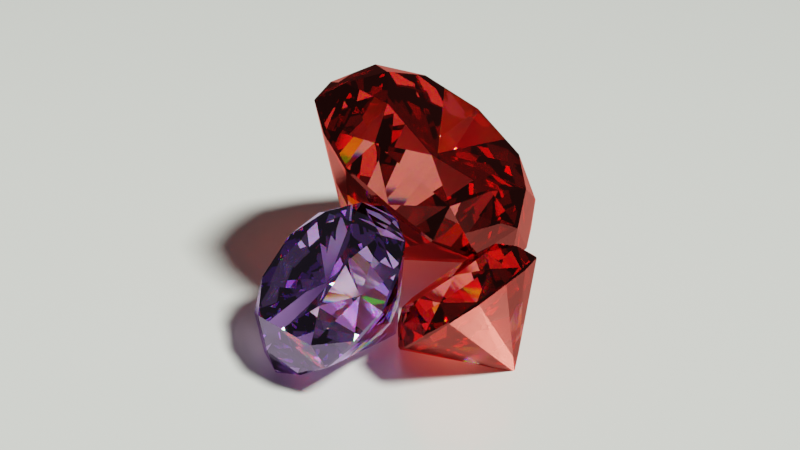 # Source: Diamond.blend  (saved by Blender 2.82.7; exported with 4.5.12 LTS)
import bpy
from mathutils import Matrix  # noqa: F401  (used for matrix-valued properties, if any)

bpy.ops.wm.read_factory_settings(use_empty=True)
scene = bpy.context.scene
scene.name = 'Scene'

# ---- collections
col_collection = bpy.data.collections.new('Collection'); scene.collection.children.link(col_collection)

# ---- materials (node trees are filled in below, after node groups)
mat_diamond = bpy.data.materials.new('Diamond')
mat_diamond.alpha_threshold = 0.0
mat_diamond.line_color = (0.0, 0.0, 0.0, 1.0)
mat_diamond_001 = bpy.data.materials.new('Diamond.001')
mat_diamond_001.alpha_threshold = 0.0
mat_diamond_001.line_color = (0.0, 0.0, 0.0, 1.0)
mat_material_001 = bpy.data.materials.new('Material.001')

# ---- material node trees
mat_diamond.use_nodes = True; mat_diamond.node_tree.nodes.clear()
_N = mat_diamond.node_tree.nodes; _L = mat_diamond.node_tree.links
n0 = _N.new('ShaderNodeBsdfGlass'); n0.name = 'Glass BSDF'; n0.location = (44, 73)
n0.distribution = 'BECKMANN'
n0.inputs[0].default_value = (1.0, 0.1874, 0.1615, 1.0)
n1 = _N.new('ShaderNodeBsdfGlass'); n1.name = 'Glass BSDF.002'; n1.location = (51, 457)
n1.distribution = 'BECKMANN'
n1.inputs[0].default_value = (0.0, 1.0, 0.004779, 1.0)
n2 = _N.new('ShaderNodeAddShader'); n2.name = 'Add Shader'; n2.location = (426, 472)
n3 = _N.new('ShaderNodeBsdfGlass'); n3.name = 'Glass BSDF.001'; n3.location = (50, 270)
n3.distribution = 'BECKMANN'
n3.inputs[0].default_value = (0.005829, 0.0, 1.0, 1.0)
n4 = _N.new('ShaderNodeOutputMaterial'); n4.name = 'Material Output'; n4.location = (839, 268)
n5 = _N.new('ShaderNodeAddShader'); n5.name = 'Add Shader.001'; n5.location = (616, 412)
n6 = _N.new('ShaderNodeMixShader'); n6.name = 'Mix Shader'; n6.location = (616, 221)
n7 = _N.new('ShaderNodeLightPath'); n7.name = 'Light Path'; n7.location = (654, 626)
n8 = _N.new('ShaderNodeBsdfGlass'); n8.name = 'Glass BSDF.003'; n8.location = (56, 658)
n8.distribution = 'BECKMANN'
n8.inputs[0].default_value = (1.0, 0.002152, 0.0, 1.0)
n9 = _N.new('ShaderNodeMath'); n9.name = 'Math'; n9.location = (-308, 539)
n9.inputs[2].default_value = 0.0
n10 = _N.new('ShaderNodeMath'); n10.name = 'Math.001'; n10.location = (-569, 319)
n10.operation = 'MULTIPLY'
n10.inputs[1].default_value = 2.0
n10.inputs[2].default_value = 0.0
n11 = _N.new('ShaderNodeValue'); n11.name = 'Value.001'; n11.location = (-817, 457)
n11.label = 'Dispersion'
n11.outputs[0].default_value = 0.1
n12 = _N.new('ShaderNodeValue'); n12.name = 'Value'; n12.location = (-833, 611)
n12.label = 'IOR'
n12.outputs[0].default_value = 2.4
n13 = _N.new('ShaderNodeMath'); n13.name = 'Math.002'; n13.location = (-220, 364)
n13.inputs[2].default_value = 0.0
_L.new(n0.outputs[0], n6.inputs[1])
_L.new(n8.outputs[0], n2.inputs[0])
_L.new(n1.outputs[0], n2.inputs[1])
_L.new(n3.outputs[0], n5.inputs[1])
_L.new(n2.outputs[0], n5.inputs[0])
_L.new(n6.outputs[0], n4.inputs[0])
_L.new(n5.outputs[0], n6.inputs[2])
_L.new(n7.outputs[6], n6.inputs[0])
_L.new(n12.outputs[0], n9.inputs[0])
_L.new(n11.outputs[0], n9.inputs[1])
_L.new(n9.outputs[0], n1.inputs[2])
_L.new(n12.outputs[0], n8.inputs[2])
_L.new(n11.outputs[0], n10.inputs[0])
_L.new(n10.outputs[0], n13.inputs[1])
_L.new(n12.outputs[0], n13.inputs[0])
_L.new(n12.outputs[0], n0.inputs[2])
_L.new(n13.outputs[0], n3.inputs[2])
n4.is_active_output = True
mat_diamond_001.use_nodes = True; mat_diamond_001.node_tree.nodes.clear()
_N = mat_diamond_001.node_tree.nodes; _L = mat_diamond_001.node_tree.links
n0 = _N.new('ShaderNodeBsdfGlass'); n0.name = 'Glass BSDF'; n0.location = (44, 73)
n0.distribution = 'BECKMANN'
n0.inputs[0].default_value = (0.8213, 0.6259, 1.0, 1.0)
n1 = _N.new('ShaderNodeBsdfGlass'); n1.name = 'Glass BSDF.002'; n1.location = (51, 457)
n1.distribution = 'BECKMANN'
n1.inputs[0].default_value = (0.0, 1.0, 0.004779, 1.0)
n2 = _N.new('ShaderNodeAddShader'); n2.name = 'Add Shader'; n2.location = (426, 472)
n3 = _N.new('ShaderNodeBsdfGlass'); n3.name = 'Glass BSDF.001'; n3.location = (50, 270)
n3.distribution = 'BECKMANN'
n3.inputs[0].default_value = (0.0, 0.0001604, 1.0, 1.0)
n4 = _N.new('ShaderNodeOutputMaterial'); n4.name = 'Material Output'; n4.location = (839, 268)
n5 = _N.new('ShaderNodeAddShader'); n5.name = 'Add Shader.001'; n5.location = (616, 412)
n6 = _N.new('ShaderNodeMixShader'); n6.name = 'Mix Shader'; n6.location = (616, 221)
n7 = _N.new('ShaderNodeLightPath'); n7.name = 'Light Path'; n7.location = (654, 626)
n8 = _N.new('ShaderNodeBsdfGlass'); n8.name = 'Glass BSDF.003'; n8.location = (56, 658)
n8.distribution = 'BECKMANN'
n8.inputs[0].default_value = (1.0, 0.002152, 0.0, 1.0)
n9 = _N.new('ShaderNodeMath'); n9.name = 'Math'; n9.location = (-308, 539)
n9.inputs[2].default_value = 0.0
n10 = _N.new('ShaderNodeMath'); n10.name = 'Math.001'; n10.location = (-569, 319)
n10.operation = 'MULTIPLY'
n10.inputs[1].default_value = 2.0
n10.inputs[2].default_value = 0.0
n11 = _N.new('ShaderNodeValue'); n11.name = 'Value.001'; n11.location = (-817, 457)
n11.label = 'Dispersion'
n11.outputs[0].default_value = 0.1
n12 = _N.new('ShaderNodeValue'); n12.name = 'Value'; n12.location = (-833, 611)
n12.label = 'IOR'
n12.outputs[0].default_value = 2.4
n13 = _N.new('ShaderNodeMath'); n13.name = 'Math.002'; n13.location = (-283, 343)
n13.inputs[2].default_value = 0.0
_L.new(n0.outputs[0], n6.inputs[1])
_L.new(n8.outputs[0], n2.inputs[0])
_L.new(n1.outputs[0], n2.inputs[1])
_L.new(n3.outputs[0], n5.inputs[1])
_L.new(n2.outputs[0], n5.inputs[0])
_L.new(n6.outputs[0], n4.inputs[0])
_L.new(n5.outputs[0], n6.inputs[2])
_L.new(n7.outputs[6], n6.inputs[0])
_L.new(n12.outputs[0], n9.inputs[0])
_L.new(n11.outputs[0], n9.inputs[1])
_L.new(n9.outputs[0], n1.inputs[2])
_L.new(n12.outputs[0], n8.inputs[2])
_L.new(n11.outputs[0], n10.inputs[0])
_L.new(n10.outputs[0], n13.inputs[1])
_L.new(n12.outputs[0], n13.inputs[0])
_L.new(n12.outputs[0], n0.inputs[2])
_L.new(n13.outputs[0], n3.inputs[2])
n4.is_active_output = True
mat_material_001.use_nodes = True; mat_material_001.node_tree.nodes.clear()
_N = mat_material_001.node_tree.nodes; _L = mat_material_001.node_tree.links
n0 = _N.new('ShaderNodeOutputMaterial'); n0.name = 'Material Output'; n0.location = (300, 300)
n1 = _N.new('ShaderNodeBsdfPrincipled'); n1.name = 'Principled BSDF'; n1.location = (10, 300)
n1.distribution = 'GGX'
n1.subsurface_method = 'BURLEY'
n1.inputs[0].default_value = (0.6731, 0.6731, 0.6731, 1.0)
n1.inputs[1].default_value = 0.2
n1.inputs[2].default_value = 0.25
n1.inputs[3].default_value = 1.45
n1.inputs[13].default_value = 0.2
n1.inputs[27].default_value = (0.0, 0.0, 0.0, 1.0)
n1.inputs[28].default_value = 1.0
_L.new(n1.outputs[0], n0.inputs[0])
n0.is_active_output = True

# ---- world
world_world = bpy.data.worlds.new('World'); scene.world = world_world
world_world.use_nodes = True; world_world.node_tree.nodes.clear()
_N = world_world.node_tree.nodes; _L = world_world.node_tree.links
n0 = _N.new('ShaderNodeOutputWorld'); n0.name = 'World Output'; n0.location = (300, 300)
n1 = _N.new('ShaderNodeBackground'); n1.name = 'Background'; n1.location = (10, 300)
n1.inputs[0].default_value = (0.05088, 0.05088, 0.05088, 1.0)
_L.new(n1.outputs[0], n0.inputs[0])
n0.is_active_output = True
world_world.color = (0.05088, 0.05088, 0.05088)
world_world.use_sun_shadow = False
world_world.sun_shadow_jitter_overblur = 0.0

# ---- cameras
cam_camera = bpy.data.cameras.new('Camera')
cam_camera.clip_end = 100.0
cam_camera.ortho_scale = 7.314

# ---- lights
light_light = bpy.data.lights.new('Light', 'SUN')
light_light.color = (0.9571, 1.0, 0.8934)
light_light.transmission_factor = 0.0
light_light.angle = 0.1993
light_light.energy = 8.0
light_light.shadow_soft_size = 0.1
light_light.shadow_cascade_max_distance = 1000.0

# ---- meshes
me_cylinder = bpy.data.meshes.new('Cylinder')
me_cylinder.from_pydata([(-4.734e-09, 4.554e-09, -0.6437), (-1.375e-08, 4.012e-09, 0.5371), (-4.734e-09, 0.1586, -0.4931), (-0.2201, 0.5313, 0.5371), (0.1122, 0.1122, -0.4931), (0.2201, 0.5313, 0.5371), (0.1586, -2.379e-09, -0.4931), (0.5313, 0.2201, 0.5371), (0.1122, -0.1122, -0.4931), (0.5313, -0.2201, 0.5371), (-1.86e-08, -0.1586, -0.4931), (0.2201, -0.5313, 0.5371), (-0.1122, -0.1122, -0.4931), (-0.2201, -0.5313, 0.5371), (-0.1586, 6.445e-09, -0.4931), (-0.5313, -0.2201, 0.5371), (-0.1122, 0.1122, -0.4931), (-0.5313, 0.2201, 0.5371), (0.0, 0.8553, 0.2068), (0.0, 0.8553, 0.2222), (0.008238, 0.7587, 0.4116), (0.5389, 0.5389, 0.4116), (0.6048, 0.6048, 0.2222), (0.6048, 0.6048, 0.2068), (0.7587, 0.008238, 0.4116), (0.8553, -3.739e-08, 0.2222), (0.8553, -3.739e-08, 0.2068), (0.5389, -0.5224, 0.4116), (0.6048, -0.6048, 0.2222), (0.6048, -0.6048, 0.2068), (0.008238, -0.7422, 0.4116), (-7.477e-08, -0.8553, 0.2222), (-7.477e-08, -0.8553, 0.2068), (-0.5224, -0.5224, 0.4116), (-0.6048, -0.6048, 0.2222), (-0.6048, -0.6048, 0.2068), (-0.7422, 0.008238, 0.4116), (-0.8553, 1.02e-08, 0.2222), (-0.8553, 1.02e-08, 0.2068), (-0.5224, 0.5389, 0.4116), (-0.6048, 0.6048, 0.2222), (-0.6048, 0.6048, 0.2068), (-0.3166, 0.7644, 0.1967), (-0.3166, 0.7644, 0.2323), (-0.7644, 0.3166, 0.1967), (-0.7644, 0.3166, 0.2323), (-0.7644, -0.3166, 0.1967), (-0.7644, -0.3166, 0.2323), (-0.3166, -0.7644, 0.1967), (-0.3166, -0.7644, 0.2323), (0.3166, -0.7644, 0.1967), (0.3166, -0.7644, 0.2323), (0.7644, -0.3166, 0.1967), (0.7644, -0.3166, 0.2323), (0.7644, 0.3166, 0.1967), (0.7644, 0.3166, 0.2323), (0.3166, 0.7644, 0.1967), (0.3166, 0.7644, 0.2323), (0.6048, 0.6048, 0.2068), (0.5389, 0.5389, 0.4116), (0.6048, 0.6048, 0.2222), (0.6048, 0.6048, 0.2222), (0.6048, 0.6048, 0.2222), (-0.2201, 0.5313, 0.5371), (0.2201, 0.5313, 0.5371), (0.5313, 0.2201, 0.5371), (0.5313, -0.2201, 0.5371), (0.2201, -0.5313, 0.5371), (-0.2201, -0.5313, 0.5371), (-0.5313, -0.2201, 0.5371), (-0.5313, 0.2201, 0.5371), (0.008238, 0.7587, 0.4116), (0.5389, 0.5389, 0.4116), (0.7587, 0.008238, 0.4116), (0.5389, -0.5224, 0.4116), (0.008238, -0.7422, 0.4116), (-0.5224, -0.5224, 0.4116), (-0.7422, 0.008238, 0.4116), (-0.5224, 0.5389, 0.4116), (0.5389, 0.5389, 0.4116)], [], [(0, 2, 4), (1, 5, 3), (78, 70, 63), (0, 4, 6), (1, 7, 5), (77, 69, 70), (0, 6, 8), (1, 9, 7), (76, 68, 69), (0, 8, 10), (1, 11, 9), (75, 67, 68), (0, 10, 12), (1, 13, 11), (74, 66, 67), (0, 12, 14), (1, 15, 13), (73, 65, 66), (0, 14, 16), (1, 17, 15), (72, 64, 65), (0, 16, 2), (1, 3, 17), (71, 63, 64), (42, 18, 2), (42, 43, 19, 18), (20, 19, 43), (44, 41, 16), (44, 45, 40, 41), (39, 40, 45), (46, 38, 14), (46, 47, 37, 38), (36, 37, 47), (48, 35, 12), (48, 49, 34, 35), (33, 34, 49), (50, 32, 10), (50, 51, 31, 32), (30, 31, 51), (52, 29, 8), (52, 53, 28, 29), (27, 28, 53), (54, 26, 6), (54, 55, 25, 26), (24, 25, 55), (56, 23, 4), (56, 57, 61, 23), (59, 22, 57), (18, 19, 57, 56), (58, 62, 55, 54), (26, 25, 53, 52), (29, 28, 51, 50), (32, 31, 49, 48), (35, 34, 47, 46), (38, 37, 45, 44), (41, 40, 43, 42), (2, 16, 42), (16, 41, 42), (43, 40, 39), (39, 20, 43), (16, 14, 44), (14, 38, 44), (45, 37, 36), (36, 39, 45), (14, 12, 46), (12, 35, 46), (47, 34, 33), (33, 36, 47), (12, 10, 48), (10, 32, 48), (49, 31, 30), (30, 33, 49), (10, 8, 50), (8, 29, 50), (51, 28, 27), (27, 30, 51), (8, 6, 52), (6, 26, 52), (53, 25, 24), (24, 27, 53), (6, 4, 54), (4, 58, 54), (55, 60, 21), (21, 24, 55), (4, 2, 56), (2, 18, 56), (57, 19, 20), (20, 59, 57), (78, 63, 71), (77, 70, 78), (76, 69, 77), (75, 68, 76), (74, 67, 75), (73, 66, 74), (72, 65, 73), (71, 64, 79)])
_uv = me_cylinder.uv_layers.new(name='UVMap')
_uv.uv.foreach_set('vector', [0.75, 0.25, 0.75, 0.49, 0.9197, 0.4197, 0.25, 0.25, 0.4197, 0.4197, 0.25, 0.49, 0.125, 0.875, 0.125, 1.0, 0.0, 1.0, 0.75, 0.25, 0.9197, 0.4197, 0.99, 0.25, 0.25, 0.25, 0.49, 0.25, 0.4197, 0.4197, 0.25, 0.875, 0.25, 1.0, 0.125, 1.0, 0.75, 0.25, 0.99, 0.25, 0.9197, 0.08029, 0.25, 0.25, 0.4197, 0.08029, 0.49, 0.25, 0.375, 0.875, 0.375, 1.0, 0.25, 1.0, 0.75, 0.25, 0.9197, 0.08029, 0.75, 0.01, 0.25, 0.25, 0.25, 0.01, 0.4197, 0.08029, 0.5, 0.875, 0.5, 1.0, 0.375, 1.0, 0.75, 0.25, 0.75, 0.01, 0.5803, 0.08029, 0.25, 0.25, 0.08029, 0.08029, 0.25, 0.01, 0.625, 0.875, 0.625, 1.0, 0.5, 1.0, 0.75, 0.25, 0.5803, 0.08029, 0.51, 0.25, 0.25, 0.25, 0.01, 0.25, 0.08029, 0.08029, 0.75, 0.875, 0.75, 1.0, 0.625, 1.0, 0.75, 0.25, 0.51, 0.25, 0.5803, 0.4197, 0.25, 0.25, 0.08029, 0.4197, 0.01, 0.25, 0.875, 0.875, 0.875, 1.0, 0.75, 1.0, 0.75, 0.25, 0.5803, 0.4197, 0.75, 0.49, 0.25, 0.25, 0.25, 0.49, 0.08029, 0.4197, 1.0, 0.875, 1.0, 1.0, 0.875, 1.0, 0.0625, 0.625, 0.0, 0.625, 0.0, 0.5, 0.0625, 0.625, 0.0625, 0.75, 0.0, 0.75, 0.0, 0.625, 0.0, 0.875, 0.0, 0.75, 0.0625, 0.75, 0.1875, 0.625, 0.125, 0.625, 0.125, 0.5, 0.1875, 0.625, 0.1875, 0.75, 0.125, 0.75, 0.125, 0.625, 0.125, 0.875, 0.125, 0.75, 0.1875, 0.75, 0.3125, 0.625, 0.25, 0.625, 0.25, 0.5, 0.3125, 0.625, 0.3125, 0.75, 0.25, 0.75, 0.25, 0.625, 0.25, 0.875, 0.25, 0.75, 0.3125, 0.75, 0.4375, 0.625, 0.375, 0.625, 0.375, 0.5, 0.4375, 0.625, 0.4375, 0.75, 0.375, 0.75, 0.375, 0.625, 0.375, 0.875, 0.375, 0.75, 0.4375, 0.75, 0.5625, 0.625, 0.5, 0.625, 0.5, 0.5, 0.5625, 0.625, 0.5625, 0.75, 0.5, 0.75, 0.5, 0.625, 0.5, 0.875, 0.5, 0.75, 0.5625, 0.75, 0.6875, 0.625, 0.625, 0.625, 0.625, 0.5, 0.6875, 0.625, 0.6875, 0.75, 0.625, 0.75, 0.625, 0.625, 0.625, 0.875, 0.625, 0.75, 0.6875, 0.75, 0.8125, 0.625, 0.75, 0.625, 0.75, 0.5, 0.8125, 0.625, 0.8125, 0.75, 0.75, 0.75, 0.75, 0.625, 0.75, 0.875, 0.75, 0.75, 0.8125, 0.75, 0.9375, 0.625, 0.875, 0.625, 0.875, 0.5, 0.9375, 0.625, 0.9375, 0.75, 0.875, 0.75, 0.875, 0.625, 0.875, 0.875, 0.875, 0.75, 0.9375, 0.75, 1.0, 0.625, 1.0, 0.75, 0.9375, 0.75, 0.9375, 0.625, 0.875, 0.625, 0.875, 0.75, 0.8125, 0.75, 0.8125, 0.625, 0.75, 0.625, 0.75, 0.75, 0.6875, 0.75, 0.6875, 0.625, 0.625, 0.625, 0.625, 0.75, 0.5625, 0.75, 0.5625, 0.625, 0.5, 0.625, 0.5, 0.75, 0.4375, 0.75, 0.4375, 0.625, 0.375, 0.625, 0.375, 0.75, 0.3125, 0.75, 0.3125, 0.625, 0.25, 0.625, 0.25, 0.75, 0.1875, 0.75, 0.1875, 0.625, 0.125, 0.625, 0.125, 0.75, 0.0625, 0.75, 0.0625, 0.625, 0.0, 0.5, 0.125, 0.5, 0.0625, 0.625, 0.125, 0.5, 0.125, 0.625, 0.0625, 0.625, 0.0625, 0.75, 0.125, 0.75, 0.125, 0.875, 0.125, 0.875, 0.0, 0.875, 0.0625, 0.75, 0.125, 0.5, 0.25, 0.5, 0.1875, 0.625, 0.25, 0.5, 0.25, 0.625, 0.1875, 0.625, 0.1875, 0.75, 0.25, 0.75, 0.25, 0.875, 0.25, 0.875, 0.125, 0.875, 0.1875, 0.75, 0.25, 0.5, 0.375, 0.5, 0.3125, 0.625, 0.375, 0.5, 0.375, 0.625, 0.3125, 0.625, 0.3125, 0.75, 0.375, 0.75, 0.375, 0.875, 0.375, 0.875, 0.25, 0.875, 0.3125, 0.75, 0.375, 0.5, 0.5, 0.5, 0.4375, 0.625, 0.5, 0.5, 0.5, 0.625, 0.4375, 0.625, 0.4375, 0.75, 0.5, 0.75, 0.5, 0.875, 0.5, 0.875, 0.375, 0.875, 0.4375, 0.75, 0.5, 0.5, 0.625, 0.5, 0.5625, 0.625, 0.625, 0.5, 0.625, 0.625, 0.5625, 0.625, 0.5625, 0.75, 0.625, 0.75, 0.625, 0.875, 0.625, 0.875, 0.5, 0.875, 0.5625, 0.75, 0.625, 0.5, 0.75, 0.5, 0.6875, 0.625, 0.75, 0.5, 0.75, 0.625, 0.6875, 0.625, 0.6875, 0.75, 0.75, 0.75, 0.75, 0.875, 0.75, 0.875, 0.625, 0.875, 0.6875, 0.75, 0.75, 0.5, 0.875, 0.5, 0.8125, 0.625, 0.875, 0.5, 0.875, 0.625, 0.8125, 0.625, 0.8125, 0.75, 0.875, 0.75, 0.875, 0.875, 0.875, 0.875, 0.75, 0.875, 0.8125, 0.75, 0.875, 0.5, 1.0, 0.5, 0.9375, 0.625, 1.0, 0.5, 1.0, 0.625, 0.9375, 0.625, 0.9375, 0.75, 1.0, 0.75, 1.0, 0.875, 1.0, 0.875, 0.875, 0.875, 0.9375, 0.75, 0.125, 0.875, 0.0, 1.0, 0.0, 0.875, 0.25, 0.875, 0.125, 1.0, 0.125, 0.875, 0.375, 0.875, 0.25, 1.0, 0.25, 0.875, 0.5, 0.875, 0.375, 1.0, 0.375, 0.875, 0.625, 0.875, 0.5, 1.0, 0.5, 0.875, 0.75, 0.875, 0.625, 1.0, 0.625, 0.875, 0.875, 0.875, 0.75, 1.0, 0.75, 0.875, 1.0, 0.875, 0.875, 1.0, 0.875, 0.875])
me_cylinder.materials.append(mat_diamond)
me_cylinder.use_remesh_fix_poles = True
me_cylinder.use_remesh_preserve_attributes = False
me_cylinder.use_mirror_vertex_groups = False
me_cylinder.update()
me_cylinder_001 = bpy.data.meshes.new('Cylinder.001')
me_cylinder_001.from_pydata([(-2.662e-09, 2.561e-09, -0.3619), (-7.731e-09, 2.256e-09, 0.302), (-2.662e-09, 0.08918, -0.2773), (-0.1237, 0.2987, 0.302), (0.06306, 0.06306, -0.2773), (0.1237, 0.2987, 0.302), (0.08918, -1.338e-09, -0.2773), (0.2987, 0.1237, 0.302), (0.06306, -0.06306, -0.2773), (0.2987, -0.1237, 0.302), (-1.046e-08, -0.08918, -0.2773), (0.1237, -0.2987, 0.302), (-0.06306, -0.06306, -0.2773), (-0.1237, -0.2987, 0.302), (-0.08918, 3.624e-09, -0.2773), (-0.2987, -0.1237, 0.302), (-0.06306, 0.06306, -0.2773), (-0.2987, 0.1237, 0.302), (0.0, 0.4809, 0.1163), (0.0, 0.4809, 0.1249), (0.004632, 0.4266, 0.2314), (0.303, 0.303, 0.2314), (0.3401, 0.3401, 0.1249), (0.3401, 0.3401, 0.1163), (0.4266, 0.004632, 0.2314), (0.4809, -2.102e-08, 0.1249), (0.4809, -2.102e-08, 0.1163), (0.303, -0.2937, 0.2314), (0.3401, -0.3401, 0.1249), (0.3401, -0.3401, 0.1163), (0.004632, -0.4173, 0.2314), (-4.204e-08, -0.4809, 0.1249), (-4.204e-08, -0.4809, 0.1163), (-0.2937, -0.2937, 0.2314), (-0.3401, -0.3401, 0.1249), (-0.3401, -0.3401, 0.1163), (-0.4173, 0.004632, 0.2314), (-0.4809, 5.735e-09, 0.1249), (-0.4809, 5.735e-09, 0.1163), (-0.2937, 0.303, 0.2314), (-0.3401, 0.3401, 0.1249), (-0.3401, 0.3401, 0.1163), (-0.178, 0.4298, 0.1106), (-0.178, 0.4298, 0.1306), (-0.4298, 0.178, 0.1106), (-0.4298, 0.178, 0.1306), (-0.4298, -0.178, 0.1106), (-0.4298, -0.178, 0.1306), (-0.178, -0.4298, 0.1106), (-0.178, -0.4298, 0.1306), (0.178, -0.4298, 0.1106), (0.178, -0.4298, 0.1306), (0.4298, -0.178, 0.1106), (0.4298, -0.178, 0.1306), (0.4298, 0.178, 0.1106), (0.4298, 0.178, 0.1306), (0.178, 0.4298, 0.1106), (0.178, 0.4298, 0.1306), (0.3401, 0.3401, 0.1163), (0.303, 0.303, 0.2314), (0.3401, 0.3401, 0.1249), (0.3401, 0.3401, 0.1249), (0.3401, 0.3401, 0.1249), (-0.1237, 0.2987, 0.302), (0.1237, 0.2987, 0.302), (0.2987, 0.1237, 0.302), (0.2987, -0.1237, 0.302), (0.1237, -0.2987, 0.302), (-0.1237, -0.2987, 0.302), (-0.2987, -0.1237, 0.302), (-0.2987, 0.1237, 0.302), (0.004632, 0.4266, 0.2314), (0.303, 0.303, 0.2314), (0.4266, 0.004632, 0.2314), (0.303, -0.2937, 0.2314), (0.004632, -0.4173, 0.2314), (-0.2937, -0.2937, 0.2314), (-0.4173, 0.004632, 0.2314), (-0.2937, 0.303, 0.2314), (0.303, 0.303, 0.2314)], [], [(0, 2, 4), (1, 5, 3), (78, 70, 63), (0, 4, 6), (1, 7, 5), (77, 69, 70), (0, 6, 8), (1, 9, 7), (76, 68, 69), (0, 8, 10), (1, 11, 9), (75, 67, 68), (0, 10, 12), (1, 13, 11), (74, 66, 67), (0, 12, 14), (1, 15, 13), (73, 65, 66), (0, 14, 16), (1, 17, 15), (72, 64, 65), (0, 16, 2), (1, 3, 17), (71, 63, 64), (42, 18, 2), (42, 43, 19, 18), (20, 19, 43), (44, 41, 16), (44, 45, 40, 41), (39, 40, 45), (46, 38, 14), (46, 47, 37, 38), (36, 37, 47), (48, 35, 12), (48, 49, 34, 35), (33, 34, 49), (50, 32, 10), (50, 51, 31, 32), (30, 31, 51), (52, 29, 8), (52, 53, 28, 29), (27, 28, 53), (54, 26, 6), (54, 55, 25, 26), (24, 25, 55), (56, 23, 4), (56, 57, 61, 23), (59, 22, 57), (18, 19, 57, 56), (58, 62, 55, 54), (26, 25, 53, 52), (29, 28, 51, 50), (32, 31, 49, 48), (35, 34, 47, 46), (38, 37, 45, 44), (41, 40, 43, 42), (2, 16, 42), (16, 41, 42), (43, 40, 39), (39, 20, 43), (16, 14, 44), (14, 38, 44), (45, 37, 36), (36, 39, 45), (14, 12, 46), (12, 35, 46), (47, 34, 33), (33, 36, 47), (12, 10, 48), (10, 32, 48), (49, 31, 30), (30, 33, 49), (10, 8, 50), (8, 29, 50), (51, 28, 27), (27, 30, 51), (8, 6, 52), (6, 26, 52), (53, 25, 24), (24, 27, 53), (6, 4, 54), (4, 58, 54), (55, 60, 21), (21, 24, 55), (4, 2, 56), (2, 18, 56), (57, 19, 20), (20, 59, 57), (78, 63, 71), (77, 70, 78), (76, 69, 77), (75, 68, 76), (74, 67, 75), (73, 66, 74), (72, 65, 73), (71, 64, 79)])
_uv = me_cylinder_001.uv_layers.new(name='UVMap')
_uv.uv.foreach_set('vector', [0.75, 0.25, 0.75, 0.49, 0.9197, 0.4197, 0.25, 0.25, 0.4197, 0.4197, 0.25, 0.49, 0.125, 0.875, 0.125, 1.0, 0.0, 1.0, 0.75, 0.25, 0.9197, 0.4197, 0.99, 0.25, 0.25, 0.25, 0.49, 0.25, 0.4197, 0.4197, 0.25, 0.875, 0.25, 1.0, 0.125, 1.0, 0.75, 0.25, 0.99, 0.25, 0.9197, 0.08029, 0.25, 0.25, 0.4197, 0.08029, 0.49, 0.25, 0.375, 0.875, 0.375, 1.0, 0.25, 1.0, 0.75, 0.25, 0.9197, 0.08029, 0.75, 0.01, 0.25, 0.25, 0.25, 0.01, 0.4197, 0.08029, 0.5, 0.875, 0.5, 1.0, 0.375, 1.0, 0.75, 0.25, 0.75, 0.01, 0.5803, 0.08029, 0.25, 0.25, 0.08029, 0.08029, 0.25, 0.01, 0.625, 0.875, 0.625, 1.0, 0.5, 1.0, 0.75, 0.25, 0.5803, 0.08029, 0.51, 0.25, 0.25, 0.25, 0.01, 0.25, 0.08029, 0.08029, 0.75, 0.875, 0.75, 1.0, 0.625, 1.0, 0.75, 0.25, 0.51, 0.25, 0.5803, 0.4197, 0.25, 0.25, 0.08029, 0.4197, 0.01, 0.25, 0.875, 0.875, 0.875, 1.0, 0.75, 1.0, 0.75, 0.25, 0.5803, 0.4197, 0.75, 0.49, 0.25, 0.25, 0.25, 0.49, 0.08029, 0.4197, 1.0, 0.875, 1.0, 1.0, 0.875, 1.0, 0.0625, 0.625, 0.0, 0.625, 0.0, 0.5, 0.0625, 0.625, 0.0625, 0.75, 0.0, 0.75, 0.0, 0.625, 0.0, 0.875, 0.0, 0.75, 0.0625, 0.75, 0.1875, 0.625, 0.125, 0.625, 0.125, 0.5, 0.1875, 0.625, 0.1875, 0.75, 0.125, 0.75, 0.125, 0.625, 0.125, 0.875, 0.125, 0.75, 0.1875, 0.75, 0.3125, 0.625, 0.25, 0.625, 0.25, 0.5, 0.3125, 0.625, 0.3125, 0.75, 0.25, 0.75, 0.25, 0.625, 0.25, 0.875, 0.25, 0.75, 0.3125, 0.75, 0.4375, 0.625, 0.375, 0.625, 0.375, 0.5, 0.4375, 0.625, 0.4375, 0.75, 0.375, 0.75, 0.375, 0.625, 0.375, 0.875, 0.375, 0.75, 0.4375, 0.75, 0.5625, 0.625, 0.5, 0.625, 0.5, 0.5, 0.5625, 0.625, 0.5625, 0.75, 0.5, 0.75, 0.5, 0.625, 0.5, 0.875, 0.5, 0.75, 0.5625, 0.75, 0.6875, 0.625, 0.625, 0.625, 0.625, 0.5, 0.6875, 0.625, 0.6875, 0.75, 0.625, 0.75, 0.625, 0.625, 0.625, 0.875, 0.625, 0.75, 0.6875, 0.75, 0.8125, 0.625, 0.75, 0.625, 0.75, 0.5, 0.8125, 0.625, 0.8125, 0.75, 0.75, 0.75, 0.75, 0.625, 0.75, 0.875, 0.75, 0.75, 0.8125, 0.75, 0.9375, 0.625, 0.875, 0.625, 0.875, 0.5, 0.9375, 0.625, 0.9375, 0.75, 0.875, 0.75, 0.875, 0.625, 0.875, 0.875, 0.875, 0.75, 0.9375, 0.75, 1.0, 0.625, 1.0, 0.75, 0.9375, 0.75, 0.9375, 0.625, 0.875, 0.625, 0.875, 0.75, 0.8125, 0.75, 0.8125, 0.625, 0.75, 0.625, 0.75, 0.75, 0.6875, 0.75, 0.6875, 0.625, 0.625, 0.625, 0.625, 0.75, 0.5625, 0.75, 0.5625, 0.625, 0.5, 0.625, 0.5, 0.75, 0.4375, 0.75, 0.4375, 0.625, 0.375, 0.625, 0.375, 0.75, 0.3125, 0.75, 0.3125, 0.625, 0.25, 0.625, 0.25, 0.75, 0.1875, 0.75, 0.1875, 0.625, 0.125, 0.625, 0.125, 0.75, 0.0625, 0.75, 0.0625, 0.625, 0.0, 0.5, 0.125, 0.5, 0.0625, 0.625, 0.125, 0.5, 0.125, 0.625, 0.0625, 0.625, 0.0625, 0.75, 0.125, 0.75, 0.125, 0.875, 0.125, 0.875, 0.0, 0.875, 0.0625, 0.75, 0.125, 0.5, 0.25, 0.5, 0.1875, 0.625, 0.25, 0.5, 0.25, 0.625, 0.1875, 0.625, 0.1875, 0.75, 0.25, 0.75, 0.25, 0.875, 0.25, 0.875, 0.125, 0.875, 0.1875, 0.75, 0.25, 0.5, 0.375, 0.5, 0.3125, 0.625, 0.375, 0.5, 0.375, 0.625, 0.3125, 0.625, 0.3125, 0.75, 0.375, 0.75, 0.375, 0.875, 0.375, 0.875, 0.25, 0.875, 0.3125, 0.75, 0.375, 0.5, 0.5, 0.5, 0.4375, 0.625, 0.5, 0.5, 0.5, 0.625, 0.4375, 0.625, 0.4375, 0.75, 0.5, 0.75, 0.5, 0.875, 0.5, 0.875, 0.375, 0.875, 0.4375, 0.75, 0.5, 0.5, 0.625, 0.5, 0.5625, 0.625, 0.625, 0.5, 0.625, 0.625, 0.5625, 0.625, 0.5625, 0.75, 0.625, 0.75, 0.625, 0.875, 0.625, 0.875, 0.5, 0.875, 0.5625, 0.75, 0.625, 0.5, 0.75, 0.5, 0.6875, 0.625, 0.75, 0.5, 0.75, 0.625, 0.6875, 0.625, 0.6875, 0.75, 0.75, 0.75, 0.75, 0.875, 0.75, 0.875, 0.625, 0.875, 0.6875, 0.75, 0.75, 0.5, 0.875, 0.5, 0.8125, 0.625, 0.875, 0.5, 0.875, 0.625, 0.8125, 0.625, 0.8125, 0.75, 0.875, 0.75, 0.875, 0.875, 0.875, 0.875, 0.75, 0.875, 0.8125, 0.75, 0.875, 0.5, 1.0, 0.5, 0.9375, 0.625, 1.0, 0.5, 1.0, 0.625, 0.9375, 0.625, 0.9375, 0.75, 1.0, 0.75, 1.0, 0.875, 1.0, 0.875, 0.875, 0.875, 0.9375, 0.75, 0.125, 0.875, 0.0, 1.0, 0.0, 0.875, 0.25, 0.875, 0.125, 1.0, 0.125, 0.875, 0.375, 0.875, 0.25, 1.0, 0.25, 0.875, 0.5, 0.875, 0.375, 1.0, 0.375, 0.875, 0.625, 0.875, 0.5, 1.0, 0.5, 0.875, 0.75, 0.875, 0.625, 1.0, 0.625, 0.875, 0.875, 0.875, 0.75, 1.0, 0.75, 0.875, 1.0, 0.875, 0.875, 1.0, 0.875, 0.875])
me_cylinder_001.materials.append(mat_diamond)
me_cylinder_001.use_remesh_fix_poles = True
me_cylinder_001.use_remesh_preserve_attributes = False
me_cylinder_001.use_mirror_vertex_groups = False
me_cylinder_001.update()
me_cylinder_002 = bpy.data.meshes.new('Cylinder.002')
me_cylinder_002.from_pydata([(-3.151e-09, 3.032e-09, -0.4285), (-9.153e-09, 2.671e-09, 0.3575), (-3.151e-09, 0.1056, -0.3283), (-0.1465, 0.3537, 0.3575), (0.07466, 0.07466, -0.3283), (0.1465, 0.3537, 0.3575), (0.1056, -1.584e-09, -0.3283), (0.3537, 0.1465, 0.3575), (0.07466, -0.07466, -0.3283), (0.3537, -0.1465, 0.3575), (-1.238e-08, -0.1056, -0.3283), (0.1465, -0.3537, 0.3575), (-0.07466, -0.07466, -0.3283), (-0.1465, -0.3537, 0.3575), (-0.1056, 4.291e-09, -0.3283), (-0.3537, -0.1465, 0.3575), (-0.07466, 0.07466, -0.3283), (-0.3537, 0.1465, 0.3575), (0.0, 0.5694, 0.1377), (0.0, 0.5694, 0.1479), (0.005484, 0.5051, 0.274), (0.3587, 0.3587, 0.274), (0.4026, 0.4026, 0.1479), (0.4026, 0.4026, 0.1377), (0.5051, 0.005484, 0.274), (0.5694, -2.489e-08, 0.1479), (0.5694, -2.489e-08, 0.1377), (0.3587, -0.3478, 0.274), (0.4026, -0.4026, 0.1479), (0.4026, -0.4026, 0.1377), (0.005484, -0.4941, 0.274), (-4.978e-08, -0.5694, 0.1479), (-4.978e-08, -0.5694, 0.1377), (-0.3478, -0.3478, 0.274), (-0.4026, -0.4026, 0.1479), (-0.4026, -0.4026, 0.1377), (-0.4941, 0.005484, 0.274), (-0.5694, 6.79e-09, 0.1479), (-0.5694, 6.79e-09, 0.1377), (-0.3478, 0.3587, 0.274), (-0.4026, 0.4026, 0.1479), (-0.4026, 0.4026, 0.1377), (-0.2108, 0.5089, 0.131), (-0.2108, 0.5089, 0.1546), (-0.5089, 0.2108, 0.131), (-0.5089, 0.2108, 0.1546), (-0.5089, -0.2108, 0.131), (-0.5089, -0.2108, 0.1546), (-0.2108, -0.5089, 0.131), (-0.2108, -0.5089, 0.1546), (0.2108, -0.5089, 0.131), (0.2108, -0.5089, 0.1546), (0.5089, -0.2108, 0.131), (0.5089, -0.2108, 0.1546), (0.5089, 0.2108, 0.131), (0.5089, 0.2108, 0.1546), (0.2108, 0.5089, 0.131), (0.2108, 0.5089, 0.1546), (0.4026, 0.4026, 0.1377), (0.3587, 0.3587, 0.274), (0.4026, 0.4026, 0.1479), (0.4026, 0.4026, 0.1479), (0.4026, 0.4026, 0.1479), (-0.1465, 0.3537, 0.3575), (0.1465, 0.3537, 0.3575), (0.3537, 0.1465, 0.3575), (0.3537, -0.1465, 0.3575), (0.1465, -0.3537, 0.3575), (-0.1465, -0.3537, 0.3575), (-0.3537, -0.1465, 0.3575), (-0.3537, 0.1465, 0.3575), (0.005484, 0.5051, 0.274), (0.3587, 0.3587, 0.274), (0.5051, 0.005484, 0.274), (0.3587, -0.3478, 0.274), (0.005484, -0.4941, 0.274), (-0.3478, -0.3478, 0.274), (-0.4941, 0.005484, 0.274), (-0.3478, 0.3587, 0.274), (0.3587, 0.3587, 0.274)], [], [(0, 2, 4), (1, 5, 3), (78, 70, 63), (0, 4, 6), (1, 7, 5), (77, 69, 70), (0, 6, 8), (1, 9, 7), (76, 68, 69), (0, 8, 10), (1, 11, 9), (75, 67, 68), (0, 10, 12), (1, 13, 11), (74, 66, 67), (0, 12, 14), (1, 15, 13), (73, 65, 66), (0, 14, 16), (1, 17, 15), (72, 64, 65), (0, 16, 2), (1, 3, 17), (71, 63, 64), (42, 18, 2), (42, 43, 19, 18), (20, 19, 43), (44, 41, 16), (44, 45, 40, 41), (39, 40, 45), (46, 38, 14), (46, 47, 37, 38), (36, 37, 47), (48, 35, 12), (48, 49, 34, 35), (33, 34, 49), (50, 32, 10), (50, 51, 31, 32), (30, 31, 51), (52, 29, 8), (52, 53, 28, 29), (27, 28, 53), (54, 26, 6), (54, 55, 25, 26), (24, 25, 55), (56, 23, 4), (56, 57, 61, 23), (59, 22, 57), (18, 19, 57, 56), (58, 62, 55, 54), (26, 25, 53, 52), (29, 28, 51, 50), (32, 31, 49, 48), (35, 34, 47, 46), (38, 37, 45, 44), (41, 40, 43, 42), (2, 16, 42), (16, 41, 42), (43, 40, 39), (39, 20, 43), (16, 14, 44), (14, 38, 44), (45, 37, 36), (36, 39, 45), (14, 12, 46), (12, 35, 46), (47, 34, 33), (33, 36, 47), (12, 10, 48), (10, 32, 48), (49, 31, 30), (30, 33, 49), (10, 8, 50), (8, 29, 50), (51, 28, 27), (27, 30, 51), (8, 6, 52), (6, 26, 52), (53, 25, 24), (24, 27, 53), (6, 4, 54), (4, 58, 54), (55, 60, 21), (21, 24, 55), (4, 2, 56), (2, 18, 56), (57, 19, 20), (20, 59, 57), (78, 63, 71), (77, 70, 78), (76, 69, 77), (75, 68, 76), (74, 67, 75), (73, 66, 74), (72, 65, 73), (71, 64, 79)])
_uv = me_cylinder_002.uv_layers.new(name='UVMap')
_uv.uv.foreach_set('vector', [0.75, 0.25, 0.75, 0.49, 0.9197, 0.4197, 0.25, 0.25, 0.4197, 0.4197, 0.25, 0.49, 0.125, 0.875, 0.125, 1.0, 0.0, 1.0, 0.75, 0.25, 0.9197, 0.4197, 0.99, 0.25, 0.25, 0.25, 0.49, 0.25, 0.4197, 0.4197, 0.25, 0.875, 0.25, 1.0, 0.125, 1.0, 0.75, 0.25, 0.99, 0.25, 0.9197, 0.08029, 0.25, 0.25, 0.4197, 0.08029, 0.49, 0.25, 0.375, 0.875, 0.375, 1.0, 0.25, 1.0, 0.75, 0.25, 0.9197, 0.08029, 0.75, 0.01, 0.25, 0.25, 0.25, 0.01, 0.4197, 0.08029, 0.5, 0.875, 0.5, 1.0, 0.375, 1.0, 0.75, 0.25, 0.75, 0.01, 0.5803, 0.08029, 0.25, 0.25, 0.08029, 0.08029, 0.25, 0.01, 0.625, 0.875, 0.625, 1.0, 0.5, 1.0, 0.75, 0.25, 0.5803, 0.08029, 0.51, 0.25, 0.25, 0.25, 0.01, 0.25, 0.08029, 0.08029, 0.75, 0.875, 0.75, 1.0, 0.625, 1.0, 0.75, 0.25, 0.51, 0.25, 0.5803, 0.4197, 0.25, 0.25, 0.08029, 0.4197, 0.01, 0.25, 0.875, 0.875, 0.875, 1.0, 0.75, 1.0, 0.75, 0.25, 0.5803, 0.4197, 0.75, 0.49, 0.25, 0.25, 0.25, 0.49, 0.08029, 0.4197, 1.0, 0.875, 1.0, 1.0, 0.875, 1.0, 0.0625, 0.625, 0.0, 0.625, 0.0, 0.5, 0.0625, 0.625, 0.0625, 0.75, 0.0, 0.75, 0.0, 0.625, 0.0, 0.875, 0.0, 0.75, 0.0625, 0.75, 0.1875, 0.625, 0.125, 0.625, 0.125, 0.5, 0.1875, 0.625, 0.1875, 0.75, 0.125, 0.75, 0.125, 0.625, 0.125, 0.875, 0.125, 0.75, 0.1875, 0.75, 0.3125, 0.625, 0.25, 0.625, 0.25, 0.5, 0.3125, 0.625, 0.3125, 0.75, 0.25, 0.75, 0.25, 0.625, 0.25, 0.875, 0.25, 0.75, 0.3125, 0.75, 0.4375, 0.625, 0.375, 0.625, 0.375, 0.5, 0.4375, 0.625, 0.4375, 0.75, 0.375, 0.75, 0.375, 0.625, 0.375, 0.875, 0.375, 0.75, 0.4375, 0.75, 0.5625, 0.625, 0.5, 0.625, 0.5, 0.5, 0.5625, 0.625, 0.5625, 0.75, 0.5, 0.75, 0.5, 0.625, 0.5, 0.875, 0.5, 0.75, 0.5625, 0.75, 0.6875, 0.625, 0.625, 0.625, 0.625, 0.5, 0.6875, 0.625, 0.6875, 0.75, 0.625, 0.75, 0.625, 0.625, 0.625, 0.875, 0.625, 0.75, 0.6875, 0.75, 0.8125, 0.625, 0.75, 0.625, 0.75, 0.5, 0.8125, 0.625, 0.8125, 0.75, 0.75, 0.75, 0.75, 0.625, 0.75, 0.875, 0.75, 0.75, 0.8125, 0.75, 0.9375, 0.625, 0.875, 0.625, 0.875, 0.5, 0.9375, 0.625, 0.9375, 0.75, 0.875, 0.75, 0.875, 0.625, 0.875, 0.875, 0.875, 0.75, 0.9375, 0.75, 1.0, 0.625, 1.0, 0.75, 0.9375, 0.75, 0.9375, 0.625, 0.875, 0.625, 0.875, 0.75, 0.8125, 0.75, 0.8125, 0.625, 0.75, 0.625, 0.75, 0.75, 0.6875, 0.75, 0.6875, 0.625, 0.625, 0.625, 0.625, 0.75, 0.5625, 0.75, 0.5625, 0.625, 0.5, 0.625, 0.5, 0.75, 0.4375, 0.75, 0.4375, 0.625, 0.375, 0.625, 0.375, 0.75, 0.3125, 0.75, 0.3125, 0.625, 0.25, 0.625, 0.25, 0.75, 0.1875, 0.75, 0.1875, 0.625, 0.125, 0.625, 0.125, 0.75, 0.0625, 0.75, 0.0625, 0.625, 0.0, 0.5, 0.125, 0.5, 0.0625, 0.625, 0.125, 0.5, 0.125, 0.625, 0.0625, 0.625, 0.0625, 0.75, 0.125, 0.75, 0.125, 0.875, 0.125, 0.875, 0.0, 0.875, 0.0625, 0.75, 0.125, 0.5, 0.25, 0.5, 0.1875, 0.625, 0.25, 0.5, 0.25, 0.625, 0.1875, 0.625, 0.1875, 0.75, 0.25, 0.75, 0.25, 0.875, 0.25, 0.875, 0.125, 0.875, 0.1875, 0.75, 0.25, 0.5, 0.375, 0.5, 0.3125, 0.625, 0.375, 0.5, 0.375, 0.625, 0.3125, 0.625, 0.3125, 0.75, 0.375, 0.75, 0.375, 0.875, 0.375, 0.875, 0.25, 0.875, 0.3125, 0.75, 0.375, 0.5, 0.5, 0.5, 0.4375, 0.625, 0.5, 0.5, 0.5, 0.625, 0.4375, 0.625, 0.4375, 0.75, 0.5, 0.75, 0.5, 0.875, 0.5, 0.875, 0.375, 0.875, 0.4375, 0.75, 0.5, 0.5, 0.625, 0.5, 0.5625, 0.625, 0.625, 0.5, 0.625, 0.625, 0.5625, 0.625, 0.5625, 0.75, 0.625, 0.75, 0.625, 0.875, 0.625, 0.875, 0.5, 0.875, 0.5625, 0.75, 0.625, 0.5, 0.75, 0.5, 0.6875, 0.625, 0.75, 0.5, 0.75, 0.625, 0.6875, 0.625, 0.6875, 0.75, 0.75, 0.75, 0.75, 0.875, 0.75, 0.875, 0.625, 0.875, 0.6875, 0.75, 0.75, 0.5, 0.875, 0.5, 0.8125, 0.625, 0.875, 0.5, 0.875, 0.625, 0.8125, 0.625, 0.8125, 0.75, 0.875, 0.75, 0.875, 0.875, 0.875, 0.875, 0.75, 0.875, 0.8125, 0.75, 0.875, 0.5, 1.0, 0.5, 0.9375, 0.625, 1.0, 0.5, 1.0, 0.625, 0.9375, 0.625, 0.9375, 0.75, 1.0, 0.75, 1.0, 0.875, 1.0, 0.875, 0.875, 0.875, 0.9375, 0.75, 0.125, 0.875, 0.0, 1.0, 0.0, 0.875, 0.25, 0.875, 0.125, 1.0, 0.125, 0.875, 0.375, 0.875, 0.25, 1.0, 0.25, 0.875, 0.5, 0.875, 0.375, 1.0, 0.375, 0.875, 0.625, 0.875, 0.5, 1.0, 0.5, 0.875, 0.75, 0.875, 0.625, 1.0, 0.625, 0.875, 0.875, 0.875, 0.75, 1.0, 0.75, 0.875, 1.0, 0.875, 0.875, 1.0, 0.875, 0.875])
me_cylinder_002.materials.append(mat_diamond_001)
me_cylinder_002.use_remesh_fix_poles = True
me_cylinder_002.use_remesh_preserve_attributes = False
me_cylinder_002.use_mirror_vertex_groups = False
me_cylinder_002.update()
me_plane_001 = bpy.data.meshes.new('Plane.001')
me_plane_001.from_pydata([(-1.0, -1.0, 0.0), (1.0, -1.0, 0.0), (-1.0, 1.0, 0.0), (1.0, 1.0, 0.0)], [], [(0, 1, 3, 2)])
_uv = me_plane_001.uv_layers.new(name='UVMap')
_uv.uv.foreach_set('vector', [0.0, 0.0, 1.0, 0.0, 1.0, 1.0, 0.0, 1.0])
me_plane_001.materials.append(mat_material_001)
me_plane_001.use_remesh_fix_poles = True
me_plane_001.use_remesh_preserve_attributes = False
me_plane_001.use_mirror_vertex_groups = False
me_plane_001.update()

# ---- objects
ob_light = bpy.data.objects.new('Light', light_light)
ob_camera = bpy.data.objects.new('Camera', cam_camera)
ob_cylinder = bpy.data.objects.new('Cylinder', me_cylinder)
ob_cylinder_001 = bpy.data.objects.new('Cylinder.001', me_cylinder_001)
ob_cylinder_002 = bpy.data.objects.new('Cylinder.002', me_cylinder_002)
ob_plane = bpy.data.objects.new('Plane', me_plane_001)

# ---- transforms, parenting, visibility, modifiers, constraints
ob_light.location = (4.076, 1.005, 5.904)
ob_light.rotation_euler = (0.6503, 0.05522, 1.866)
ob_light.lock_rotations_4d = False
ob_light.empty_display_type = 'ARROWS'
ob_light.color = (0.0, 0.0, 0.0, 0.0)
ob_light.lineart.crease_threshold = 0.0
ob_camera.location = (2.511, -5.04, 2.595)
ob_camera.rotation_euler = (1.109, -0.0, 0.7255)
ob_camera.lock_rotations_4d = False
ob_camera.empty_display_type = 'ARROWS'
ob_camera.color = (0.0, 0.0, 0.0, 0.0)
ob_camera.display_type = 'WIRE'
ob_camera.lineart.crease_threshold = 0.0
ob_cylinder.location = (-1.831, -0.06832, -0.4339)
ob_cylinder.rotation_euler = (0.6081, -0.1228, 2.311)
ob_cylinder.lineart.crease_threshold = 0.0
ob_cylinder_001.location = (-0.7535, -0.6847, -0.7036)
ob_cylinder_001.rotation_euler = (0.6925, -0.2752, 5.173)
ob_cylinder_001.lineart.crease_threshold = 0.0
ob_cylinder_002.location = (-1.422, -1.067, -0.6648)
ob_cylinder_002.rotation_euler = (0.7634, -0.2062, 6.018)
ob_cylinder_002.lineart.crease_threshold = 0.0
ob_plane.location = (-3.168, 0.0, -0.9606)
ob_plane.rotation_euler = (0.0, -0.0, -0.5234)
ob_plane.scale = (-7.705, -7.705, -7.705)
ob_plane.lineart.crease_threshold = 0.0

# ---- collection membership
col_collection.objects.link(ob_light)
col_collection.objects.link(ob_camera)
col_collection.objects.link(ob_cylinder)
col_collection.objects.link(ob_cylinder_001)
col_collection.objects.link(ob_cylinder_002)
col_collection.objects.link(ob_plane)

# ---- scene / render settings (as saved in the file)
scene.camera = ob_camera
scene.frame_start = 1; scene.frame_end = 250; scene.frame_set(68)
scene.render.engine = 'CYCLES'
scene.render.resolution_x = 3840
scene.render.resolution_y = 2160
scene.render.resolution_percentage = 200
scene.cycles.shading_system = True
scene.cycles.samples = 256
scene.cycles.sampling_pattern = 'TABULATED_SOBOL'
scene.cycles.use_adaptive_sampling = False
scene.cycles.use_light_tree = False
scene.view_settings.view_transform = 'Filmic'
bpy.context.view_layer.update()
